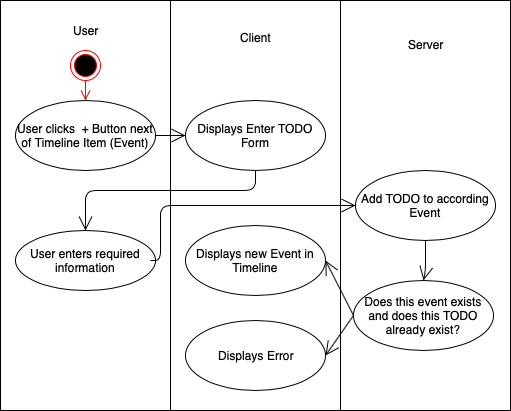

The diagram above was exported from draw.io. Its source (the exported page's mxGraphModel, read from the mxfile embedded in the PNG):
<mxGraphModel dx="1172" dy="717" grid="1" gridSize="10" guides="1" tooltips="1" connect="1" arrows="1" fold="1" page="1" pageScale="1" pageWidth="827" pageHeight="1169" math="0" shadow="0">
  <root>
    <mxCell id="0" />
    <mxCell id="1" parent="0" />
    <mxCell id="eKOnfIXYSYSrE2W8KT8D-2" value="User&lt;br&gt;&lt;br&gt;&lt;br&gt;&lt;br&gt;&lt;br&gt;&lt;br&gt;&lt;br&gt;&lt;br&gt;&lt;br&gt;&lt;br&gt;&lt;br&gt;&lt;br&gt;&lt;br&gt;&lt;br&gt;&lt;br&gt;&lt;br&gt;&lt;br&gt;&lt;br&gt;&lt;br&gt;&lt;br&gt;&lt;br&gt;&lt;br&gt;&lt;br&gt;&lt;br&gt;&lt;br&gt;&lt;br&gt;" style="html=1;" vertex="1" parent="1">
      <mxGeometry x="40" y="40" width="170" height="410" as="geometry" />
    </mxCell>
    <mxCell id="eKOnfIXYSYSrE2W8KT8D-1" value="" style="ellipse;html=1;shape=endState;fillColor=#000000;strokeColor=#ff0000;" vertex="1" parent="1">
      <mxGeometry x="110" y="90" width="30" height="30" as="geometry" />
    </mxCell>
    <mxCell id="eKOnfIXYSYSrE2W8KT8D-3" value="Client&lt;br&gt;&lt;br&gt;&lt;br&gt;&lt;br&gt;&lt;br&gt;&lt;br&gt;&lt;br&gt;&lt;br&gt;&lt;br&gt;&lt;br&gt;&lt;br&gt;&lt;br&gt;&lt;br&gt;&lt;br&gt;&lt;br&gt;&lt;br&gt;&lt;br&gt;&lt;br&gt;&lt;br&gt;&lt;br&gt;&lt;br&gt;&lt;br&gt;&lt;br&gt;&lt;br&gt;&lt;br&gt;" style="html=1;" vertex="1" parent="1">
      <mxGeometry x="210" y="40" width="170" height="410" as="geometry" />
    </mxCell>
    <mxCell id="eKOnfIXYSYSrE2W8KT8D-6" value="Server&lt;br&gt;&lt;br&gt;&lt;br&gt;&lt;br&gt;&lt;br&gt;&lt;br&gt;&lt;br&gt;&lt;br&gt;&lt;br&gt;&lt;br&gt;&lt;br&gt;&lt;br&gt;&lt;br&gt;&lt;br&gt;&lt;br&gt;&lt;br&gt;&lt;br&gt;&lt;br&gt;&lt;br&gt;&lt;br&gt;&lt;br&gt;&lt;br&gt;&lt;br&gt;&lt;br&gt;" style="html=1;" vertex="1" parent="1">
      <mxGeometry x="380" y="40" width="170" height="410" as="geometry" />
    </mxCell>
    <mxCell id="eKOnfIXYSYSrE2W8KT8D-7" value="User clicks &amp;nbsp;+ Button next of Timeline Item (Event)" style="ellipse;whiteSpace=wrap;html=1;" vertex="1" parent="1">
      <mxGeometry x="55" y="140" width="140" height="70" as="geometry" />
    </mxCell>
    <mxCell id="eKOnfIXYSYSrE2W8KT8D-8" value="User enters required information" style="ellipse;whiteSpace=wrap;html=1;" vertex="1" parent="1">
      <mxGeometry x="55" y="270" width="140" height="60" as="geometry" />
    </mxCell>
    <mxCell id="eKOnfIXYSYSrE2W8KT8D-10" value="" style="edgeStyle=orthogonalEdgeStyle;html=1;verticalAlign=bottom;endArrow=open;endSize=8;strokeColor=#ff0000;exitX=0.5;exitY=1;exitDx=0;exitDy=0;entryX=0.5;entryY=0;entryDx=0;entryDy=0;" edge="1" source="eKOnfIXYSYSrE2W8KT8D-1" parent="1" target="eKOnfIXYSYSrE2W8KT8D-7">
      <mxGeometry relative="1" as="geometry">
        <mxPoint x="125" y="160" as="targetPoint" />
        <Array as="points" />
      </mxGeometry>
    </mxCell>
    <mxCell id="eKOnfIXYSYSrE2W8KT8D-17" value="Displays Error" style="ellipse;whiteSpace=wrap;html=1;" vertex="1" parent="1">
      <mxGeometry x="225" y="360" width="140" height="70" as="geometry" />
    </mxCell>
    <mxCell id="eKOnfIXYSYSrE2W8KT8D-18" value="Displays Enter TODO Form" style="ellipse;whiteSpace=wrap;html=1;" vertex="1" parent="1">
      <mxGeometry x="225" y="140" width="140" height="70" as="geometry" />
    </mxCell>
    <mxCell id="eKOnfIXYSYSrE2W8KT8D-19" value="" style="endArrow=open;endFill=1;endSize=12;html=1;exitX=1;exitY=0.5;exitDx=0;exitDy=0;entryX=0;entryY=0.5;entryDx=0;entryDy=0;" edge="1" parent="1" source="eKOnfIXYSYSrE2W8KT8D-7" target="eKOnfIXYSYSrE2W8KT8D-18">
      <mxGeometry width="160" relative="1" as="geometry">
        <mxPoint x="40" y="400" as="sourcePoint" />
        <mxPoint x="200" y="400" as="targetPoint" />
      </mxGeometry>
    </mxCell>
    <mxCell id="eKOnfIXYSYSrE2W8KT8D-20" value="" style="endArrow=open;endFill=1;endSize=12;html=1;exitX=0.5;exitY=1;exitDx=0;exitDy=0;entryX=0.5;entryY=0;entryDx=0;entryDy=0;" edge="1" parent="1" source="eKOnfIXYSYSrE2W8KT8D-18" target="eKOnfIXYSYSrE2W8KT8D-8">
      <mxGeometry width="160" relative="1" as="geometry">
        <mxPoint x="40" y="400" as="sourcePoint" />
        <mxPoint x="200" y="400" as="targetPoint" />
        <Array as="points">
          <mxPoint x="295" y="230" />
          <mxPoint x="125" y="230" />
        </Array>
      </mxGeometry>
    </mxCell>
    <mxCell id="eKOnfIXYSYSrE2W8KT8D-21" value="Displays new Event in Timeline" style="ellipse;whiteSpace=wrap;html=1;" vertex="1" parent="1">
      <mxGeometry x="225" y="265" width="140" height="70" as="geometry" />
    </mxCell>
    <mxCell id="eKOnfIXYSYSrE2W8KT8D-22" value="Add TODO to according Event" style="ellipse;whiteSpace=wrap;html=1;" vertex="1" parent="1">
      <mxGeometry x="395" y="210" width="140" height="70" as="geometry" />
    </mxCell>
    <mxCell id="eKOnfIXYSYSrE2W8KT8D-23" value="" style="endArrow=open;endFill=1;endSize=12;html=1;entryX=0;entryY=0.5;entryDx=0;entryDy=0;" edge="1" parent="1" target="eKOnfIXYSYSrE2W8KT8D-22">
      <mxGeometry width="160" relative="1" as="geometry">
        <mxPoint x="190" y="300" as="sourcePoint" />
        <mxPoint x="350" y="300" as="targetPoint" />
        <Array as="points">
          <mxPoint x="200" y="300" />
          <mxPoint x="200" y="245" />
          <mxPoint x="330" y="245" />
        </Array>
      </mxGeometry>
    </mxCell>
    <mxCell id="eKOnfIXYSYSrE2W8KT8D-24" value="" style="endArrow=open;endFill=1;endSize=12;html=1;exitX=0.5;exitY=1;exitDx=0;exitDy=0;entryX=0.5;entryY=0;entryDx=0;entryDy=0;" edge="1" parent="1" source="eKOnfIXYSYSrE2W8KT8D-22" target="eKOnfIXYSYSrE2W8KT8D-26">
      <mxGeometry width="160" relative="1" as="geometry">
        <mxPoint x="40" y="470" as="sourcePoint" />
        <mxPoint x="200" y="470" as="targetPoint" />
        <Array as="points">
          <mxPoint x="465" y="310" />
        </Array>
      </mxGeometry>
    </mxCell>
    <mxCell id="eKOnfIXYSYSrE2W8KT8D-26" value="Does this event exists and does this TODO already exist?" style="ellipse;whiteSpace=wrap;html=1;" vertex="1" parent="1">
      <mxGeometry x="393" y="320" width="140" height="70" as="geometry" />
    </mxCell>
    <mxCell id="eKOnfIXYSYSrE2W8KT8D-27" value="" style="endArrow=open;endFill=1;endSize=12;html=1;exitX=0;exitY=0.5;exitDx=0;exitDy=0;entryX=1;entryY=0.5;entryDx=0;entryDy=0;" edge="1" parent="1" source="eKOnfIXYSYSrE2W8KT8D-26" target="eKOnfIXYSYSrE2W8KT8D-21">
      <mxGeometry width="160" relative="1" as="geometry">
        <mxPoint x="40" y="470" as="sourcePoint" />
        <mxPoint x="200" y="470" as="targetPoint" />
      </mxGeometry>
    </mxCell>
    <mxCell id="eKOnfIXYSYSrE2W8KT8D-28" value="" style="endArrow=open;endFill=1;endSize=12;html=1;entryX=1;entryY=0.5;entryDx=0;entryDy=0;exitX=0;exitY=0.5;exitDx=0;exitDy=0;" edge="1" parent="1" source="eKOnfIXYSYSrE2W8KT8D-26" target="eKOnfIXYSYSrE2W8KT8D-17">
      <mxGeometry width="160" relative="1" as="geometry">
        <mxPoint x="40" y="470" as="sourcePoint" />
        <mxPoint x="200" y="470" as="targetPoint" />
      </mxGeometry>
    </mxCell>
  </root>
</mxGraphModel>